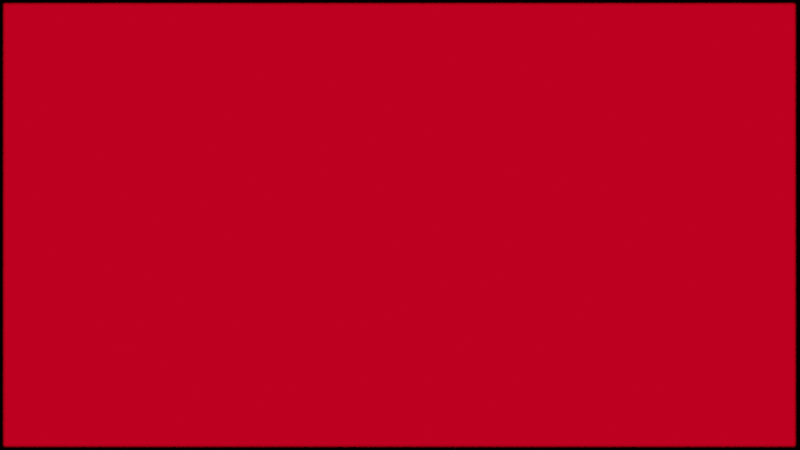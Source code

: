 # Source: pow_cos__pow_z_.blend  (saved by Blender 3.5.10; exported with 4.5.12 LTS)
import bpy
from mathutils import Matrix  # noqa: F401  (used for matrix-valued properties, if any)

bpy.ops.wm.read_factory_settings(use_empty=True)
scene = bpy.context.scene
scene.name = 'Scene'

# ---- collections
col_collection = bpy.data.collections.new('Collection'); scene.collection.children.link(col_collection)

# ---- materials (node trees are filled in below, after node groups)
mat_material_001 = bpy.data.materials.new('Material.001')

# ---- material node trees
mat_material_001.use_nodes = True; mat_material_001.node_tree.nodes.clear()

# ---- world
world_world = bpy.data.worlds.new('World'); scene.world = world_world
world_world.use_nodes = True; world_world.node_tree.nodes.clear()
_N = world_world.node_tree.nodes; _L = world_world.node_tree.links
n0 = _N.new('ShaderNodeOutputWorld'); n0.name = 'World Output'; n0.location = (300, 300)
n1 = _N.new('ShaderNodeBackground'); n1.name = 'Background'; n1.location = (10, 300)
n1.inputs[0].default_value = (0.0, 0.0, 0.0, 1.0)
_L.new(n1.outputs[0], n0.inputs[0])
n0.is_active_output = True
world_world.color = (0.05088, 0.05088, 0.05088)
world_world.use_sun_shadow = False
world_world.sun_shadow_jitter_overblur = 0.0

# ---- cameras
cam_camera = bpy.data.cameras.new('Camera')
cam_camera.lens = 41.0
cam_camera.dof.use_dof = True

# ---- meshes
me_plane_001 = bpy.data.meshes.new('Plane.001')
me_plane_001.from_pydata([(-1.0, -1.0, 0.0), (1.0, -1.0, 0.0), (-1.0, 1.0, 0.0), (1.0, 1.0, 0.0)], [], [(0, 1, 3, 2)])
_uv = me_plane_001.uv_layers.new(name='UVMap')
_uv.uv.foreach_set('vector', [0.0, 0.0, 1.0, 0.0, 1.0, 1.0, 0.0, 1.0])
me_plane_001.materials.append(mat_material_001)
me_plane_001.update()

# ---- objects
ob_camera = bpy.data.objects.new('Camera', cam_camera)
ob_plane_001 = bpy.data.objects.new('Plane.001', me_plane_001)
_N = mat_material_001.node_tree.nodes; _L = mat_material_001.node_tree.links
n0 = _N.new('ShaderNodeMath'); n0.name = 'Math'; n0.location = (-293, 87)
n0.operation = 'MULTIPLY'
n1 = _N.new('ShaderNodeTexCoord'); n1.name = 'Texture Coordinate'; n1.location = (-698, 118)
n1.object = None
n2 = _N.new('ShaderNodeMapping'); n2.name = 'Mapping'; n2.location = (-85, 226)
n3 = _N.new('ShaderNodeEmission'); n3.name = 'Emission'; n3.location = (686, 243)
n3.inputs[1].default_value = 2.8
n4 = _N.new('ShaderNodeOutputMaterial'); n4.name = 'Material Output'; n4.location = (1089, 183)
n5 = _N.new('ShaderNodeMixShader'); n5.name = 'Mix Shader'; n5.location = (865, 65)
n5.inputs[0].default_value = 0.0
n6 = _N.new('ShaderNodeValue'); n6.name = 'Value.001'; n6.location = (-522, -33)
n6.outputs[0].default_value = 1.0
n7 = _N.new('ShaderNodeValToRGB'); n7.name = 'ColorRamp'; n7.location = (304, 223)
while len(n7.color_ramp.elements) > 1: n7.color_ramp.elements.remove(n7.color_ramp.elements[-1])
n7.color_ramp.elements[0].position = 0.1227; n7.color_ramp.elements[0].color = (0.0, 0.0, 0.0, 1.0)
_e = n7.color_ramp.elements.new(0.2045); _e.color = (0.0, 0.00209, 0.1082, 1.0)
_e = n7.color_ramp.elements.new(0.2136); _e.color = (0.0, 0.0, 0.0, 1.0)
_e = n7.color_ramp.elements.new(0.5068); _e.color = (0.2376, 0.0, 0.004836, 1.0)
_e = n7.color_ramp.elements.new(0.6045); _e.color = (1.0, 1.0, 1.0, 1.0)
_e = n7.color_ramp.elements.new(0.8864); _e.color = (0.0, 0.0, 0.0, 1.0)
n8 = _N.new('ShaderNodeScript'); n8.name = 'Script'; n8.location = (135, 222)
n8.bytecode = 'OpenShadingLanguage 1.00\n# Compiled by oslc 1.13.0.1dev\n# options: -o /tmp/tmps1wddgln.oso -I/home/plutonium/Downloads/blender-3.5.1-linux-x64/3.5/scripts/addons/cycles/shader\nshader fractal\nparam\tfloat\tcreal\t0\t\t%read{27,27} %write{2147483647,-1}\nparam\tfloat\tcimag\t0\t\t%read{39,39} %write{2147483647,-1}\nparam\tfloat\tpp\t3.1400001\t\t%read{2147483647,-1} %write{2147483647,-1}\nparam\tpoint\tposition\t0 0 0\t\t%read{1,2} %write{0,0} %initexpr\noparam\tcolor\tfractalcolor\t0 0 0\t\t%read{2147483647,-1} %write{50,50}\nglobal\tpoint\tP\t%read{0,0} %write{2147483647,-1}\nlocal\tfloat\ti\t%read{5,49} %write{4,48}\nlocal\tfloat\treal\t%read{5,48} %write{1,48}\nlocal\tfloat\timag\t%read{5,48} %write{2,48}\nlocal\tfloat\t___383_realtemp\t%read{5,48} %write{5,48}\nconst\tint\t$const1\t0\t\t%read{1,6} %write{2147483647,-1}\nconst\tint\t$const2\t1\t\t%read{2,2} %write{2147483647,-1}\nconst\tint\t$const3\t1500\t\t%read{5,5} %write{2147483647,-1}\ntemp\tint\t$tmp1\t%read{5,48} %write{5,48}\ntemp\tint\t$tmp2\t%read{3,48} %write{4,48}\ntemp\tfloat\t$tmp3\t%read{5,48} %write{5,48}\ntemp\tfloat\t$tmp4\t%read{5,48} %write{5,48}\ntemp\tfloat\t$tmp5\t%read{5,48} %write{5,48}\ntemp\tfloat\t$tmp6\t%read{5,48} %write{5,48}\ntemp\tfloat\t$tmp7\t%read{5,48} %write{5,48}\ntemp\tfloat\t$tmp8\t%read{5,48} %write{5,48}\ntemp\tfloat\t$tmp9\t%read{5,48} %write{5,48}\ntemp\tfloat\t$tmp10\t%read{5,48} %write{5,48}\ntemp\tfloat\t$tmp11\t%read{5,48} %write{5,48}\ntemp\tfloat\t$tmp12\t%read{5,48} %write{5,48}\ntemp\tfloat\t$tmp13\t%read{5,48} %write{5,48}\ntemp\tfloat\t$tmp14\t%read{5,48} %write{5,48}\ntemp\tfloat\t$tmp15\t%read{5,48} %write{5,48}\ntemp\tfloat\t$tmp16\t%read{5,48} %write{5,48}\ntemp\tfloat\t$tmp17\t%read{5,48} %write{5,48}\ntemp\tfloat\t$tmp18\t%read{5,48} %write{5,48}\ntemp\tfloat\t$tmp19\t%read{5,48} %write{5,48}\ntemp\tfloat\t$tmp20\t%read{5,48} %write{5,48}\ntemp\tfloat\t$tmp21\t%read{5,48} %write{5,48}\ntemp\tfloat\t$tmp22\t%read{5,48} %write{5,48}\nconst\tfloat\t$const5\t2\t\t%read{28,31} %write{2147483647,-1}\ntemp\tfloat\t$tmp23\t%read{5,48} %write{5,48}\ntemp\tfloat\t$tmp24\t%read{5,48} %write{5,48}\ntemp\tfloat\t$tmp25\t%read{5,48} %write{5,48}\ntemp\tfloat\t$tmp26\t%read{5,48} %write{5,48}\ntemp\tfloat\t$tmp27\t%read{5,48} %write{5,48}\ntemp\tfloat\t$tmp28\t%read{5,48} %write{5,48}\ntemp\tfloat\t$tmp29\t%read{5,48} %write{5,48}\ntemp\tfloat\t$tmp30\t%read{5,48} %write{5,48}\ntemp\tfloat\t$tmp31\t%read{5,48} %write{5,48}\ntemp\tfloat\t$tmp32\t%read{5,48} %write{5,48}\ntemp\tfloat\t$tmp33\t%read{5,48} %write{5,48}\ntemp\tfloat\t$tmp34\t%read{5,48} %write{5,48}\ntemp\tfloat\t$tmp35\t%read{5,48} %write{5,48}\ntemp\tfloat\t$tmp36\t%read{5,48} %write{5,48}\nconst\tint\t$const6\t400\t\t%read{44,44} %write{2147483647,-1}\ntemp\tint\t$tmp37\t%read{5,48} %write{5,48}\nconst\tfloat\t$const7\t1\t\t%read{48,48} %write{2147483647,-1}\ntemp\tfloat\t$tmp38\t%read{2147483647,-1} %write{5,48}\ntemp\tfloat\t$tmp39\t%read{50,50} %write{49,49}\nconst\tfloat\t$const9\t300\t\t%read{49,49} %write{2147483647,-1}\ncode position\n# /tmp/tmp9py2yhdh.osl:5\n#     point position = P,\n\tassign\t\tposition P \t%filename{"/tmp/tmp9py2yhdh.osl"} %line{5} %argrw{"wr"}\ncode ___main___\n# /tmp/tmp9py2yhdh.osl:9\n#     float real = position[0];\n\tcompref\t\treal position $const1 \t%filename{"/tmp/tmp9py2yhdh.osl"} %line{9} %argrw{"wrr"}\n# /tmp/tmp9py2yhdh.osl:10\n#     float imag = position[1];\n\tcompref\t\timag position $const2 \t%line{10} %argrw{"wrr"}\n# /tmp/tmp9py2yhdh.osl:11\n#     for(i=0;i<1500;i++){\n\tfor\t\t$tmp2 5 7 47 49 \t%line{11} %argrw{"r"}\n\tassign\t\ti $const1 \t%argrw{"wr"}\n\tlt\t\t$tmp1 i $const3 \t%argrw{"wrr"}\n\tneq\t\t$tmp2 $tmp1 $const1 \t%argrw{"wrr"}\n# /tmp/tmp9py2yhdh.osl:12\n#         float realtemp =real;\n\tassign\t\t___383_realtemp real \t%line{12} %argrw{"wr"}\n# /tmp/tmp9py2yhdh.osl:13\n#         real = (real*real - imag*imag)-sin(real)*sinh(imag)*sin(real)*sinh(imag)+cosh(imag)*cos(real)*cosh(imag)*cos(real)+creal;\n\tmul\t\t$tmp3 real real \t%line{13} %argrw{"wrr"}\n\tmul\t\t$tmp4 imag imag \t%argrw{"wrr"}\n\tsub\t\t$tmp5 $tmp3 $tmp4 \t%argrw{"wrr"}\n\tsin\t\t$tmp6 real \t%argrw{"wr"}\n\tsinh\t\t$tmp7 imag \t%argrw{"wr"}\n\tmul\t\t$tmp8 $tmp6 $tmp7 \t%argrw{"wrr"}\n\tsin\t\t$tmp9 real \t%argrw{"wr"}\n\tmul\t\t$tmp10 $tmp8 $tmp9 \t%argrw{"wrr"}\n\tsinh\t\t$tmp11 imag \t%argrw{"wr"}\n\tmul\t\t$tmp12 $tmp10 $tmp11 \t%argrw{"wrr"}\n\tsub\t\t$tmp13 $tmp5 $tmp12 \t%argrw{"wrr"}\n\tcosh\t\t$tmp14 imag \t%argrw{"wr"}\n\tcos\t\t$tmp15 real \t%argrw{"wr"}\n\tmul\t\t$tmp16 $tmp14 $tmp15 \t%argrw{"wrr"}\n\tcosh\t\t$tmp17 imag \t%argrw{"wr"}\n\tmul\t\t$tmp18 $tmp16 $tmp17 \t%argrw{"wrr"}\n\tcos\t\t$tmp19 real \t%argrw{"wr"}\n\tmul\t\t$tmp20 $tmp18 $tmp19 \t%argrw{"wrr"}\n\tadd\t\t$tmp21 $tmp13 $tmp20 \t%argrw{"wrr"}\n\tadd\t\treal $tmp21 creal \t%argrw{"wrr"}\n# /tmp/tmp9py2yhdh.osl:14\n#         imag = 2*realtemp*imag-2*sin(realtemp)*cos(realtemp)*sinh(imag)*cosh(imag)+cimag;\n\tmul\t\t$tmp22 $const5 ___383_realtemp \t%line{14} %argrw{"wrr"}\n\tmul\t\t$tmp23 $tmp22 imag \t%argrw{"wrr"}\n\tsin\t\t$tmp24 ___383_realtemp \t%argrw{"wr"}\n\tmul\t\t$tmp25 $const5 $tmp24 \t%argrw{"wrr"}\n\tcos\t\t$tmp26 ___383_realtemp \t%argrw{"wr"}\n\tmul\t\t$tmp27 $tmp25 $tmp26 \t%argrw{"wrr"}\n\tsinh\t\t$tmp28 imag \t%argrw{"wr"}\n\tmul\t\t$tmp29 $tmp27 $tmp28 \t%argrw{"wrr"}\n\tcosh\t\t$tmp30 imag \t%argrw{"wr"}\n\tmul\t\t$tmp31 $tmp29 $tmp30 \t%argrw{"wrr"}\n\tsub\t\t$tmp32 $tmp23 $tmp31 \t%argrw{"wrr"}\n\tadd\t\timag $tmp32 cimag \t%argrw{"wrr"}\n# /tmp/tmp9py2yhdh.osl:15\n#         if(sqrt(real*real+imag*imag)>400) break;\n\tmul\t\t$tmp34 real real \t%line{15} %argrw{"wrr"}\n\tmul\t\t$tmp35 imag imag \t%argrw{"wrr"}\n\tadd\t\t$tmp36 $tmp34 $tmp35 \t%argrw{"wrr"}\n\tsqrt\t\t$tmp33 $tmp36 \t%argrw{"wr"}\n\tgt\t\t$tmp37 $tmp33 $const6 \t%argrw{"wrr"}\n\tif\t\t$tmp37 47 47 \t%argrw{"r"}\n\tbreak\n# /tmp/tmp9py2yhdh.osl:11\n#     for(i=0;i<1500;i++){\n\tassign\t\t$tmp38 i \t%line{11} %argrw{"wr"}\n\tadd\t\ti i $const7 \t%argrw{"wrr"}\n# /tmp/tmp9py2yhdh.osl:17\n#     fractalcolor = ((i/300));\n\tdiv\t\t$tmp39 i $const9 \t%line{17} %argrw{"wrr"}\n\tassign\t\tfractalcolor $tmp39 \t%argrw{"wr"}\n\tend\n'
n8.bytecode_hash = '0B8F56B5376BC46A899AC14BBFA30790'
n8.inputs[1].default_value = 0.0
n8.inputs[2].default_value = 0.0
n8.inputs[3].default_value = 0.0
_L.new(n2.outputs[0], n8.inputs[0])
_L.new(n1.outputs[2], n2.inputs[0])
_L.new(n8.outputs[0], n7.inputs[0])
_L.new(n7.outputs[0], n3.inputs[0])
_L.new(n6.outputs[0], n0.inputs[0])
_L.new(n6.outputs[0], n0.inputs[1])
_L.new(n5.outputs[0], n4.inputs[0])
_L.new(n3.outputs[0], n5.inputs[1])
_L.new(n0.outputs[0], n2.inputs[3])
n4.is_active_output = True

# ---- transforms, parenting, visibility, modifiers, constraints
ob_camera.location = (0.0, 0.0, 2.73)
ob_plane_001.location = (-0.001589, 6.311e-05, 2.921e-05)
ob_plane_001.scale = (1.185, 0.6622, 1.0)
cam_camera.dof.focus_object = None

# ---- collection membership
col_collection.objects.link(ob_camera)
col_collection.objects.link(ob_plane_001)

# ---- scene / render settings (as saved in the file)
scene.camera = ob_camera
scene.frame_start = 1; scene.frame_end = 250; scene.frame_set(3)
scene.render.engine = 'CYCLES'
scene.render.image_settings.color_depth = '16'
scene.render.image_settings.compression = 0
scene.render.use_border = True
scene.render.border_min_x = 0.004027
scene.render.border_max_x = 0.9962
scene.cycles.shading_system = True
scene.cycles.use_denoising = False
scene.cycles.samples = 8000
scene.cycles.sampling_pattern = 'TABULATED_SOBOL'
scene.cycles.use_light_tree = False
scene.view_settings.view_transform = 'Filmic'
bpy.context.view_layer.update()
